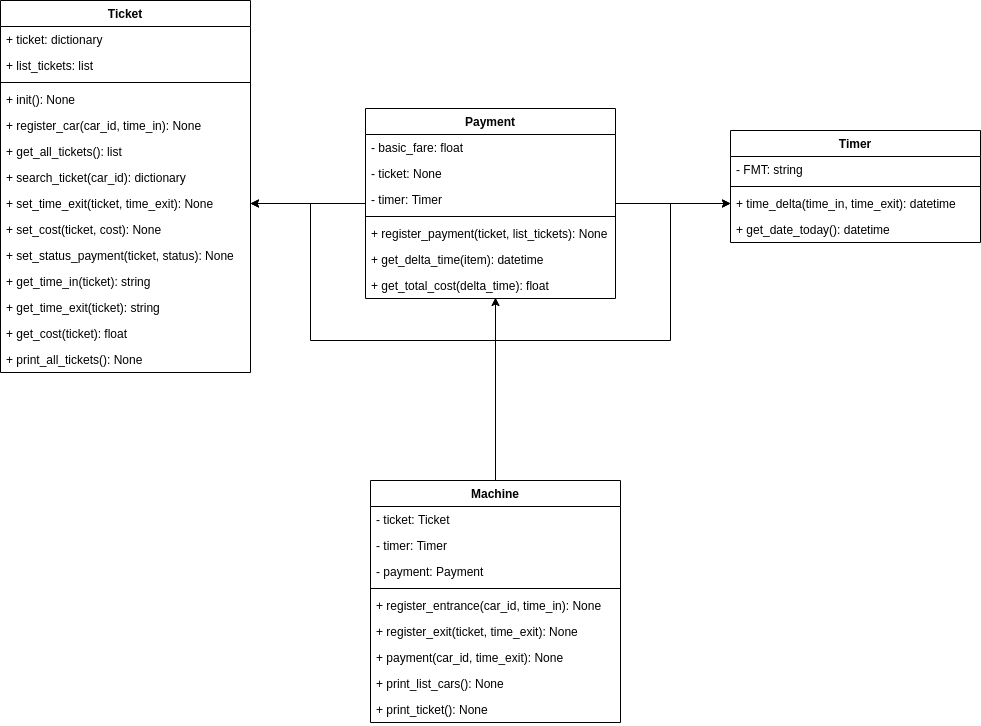

The diagram above was exported from draw.io. Its source (the exported page's mxGraphModel, read from the mxfile embedded in the PNG):
<mxGraphModel dx="1102" dy="653" grid="1" gridSize="10" guides="1" tooltips="1" connect="1" arrows="1" fold="1" page="1" pageScale="1" pageWidth="850" pageHeight="1100" math="0" shadow="0">
  <root>
    <mxCell id="0" />
    <mxCell id="1" parent="0" />
    <mxCell id="JED4hLOnp9eTlQxp8p2n-5" value="Ticket" style="swimlane;fontStyle=1;align=center;verticalAlign=top;childLayout=stackLayout;horizontal=1;startSize=26;horizontalStack=0;resizeParent=1;resizeParentMax=0;resizeLast=0;collapsible=1;marginBottom=0;" vertex="1" parent="1">
      <mxGeometry x="110" y="120" width="250" height="372" as="geometry" />
    </mxCell>
    <mxCell id="JED4hLOnp9eTlQxp8p2n-6" value="+ ticket: dictionary" style="text;strokeColor=none;fillColor=none;align=left;verticalAlign=top;spacingLeft=4;spacingRight=4;overflow=hidden;rotatable=0;points=[[0,0.5],[1,0.5]];portConstraint=eastwest;" vertex="1" parent="JED4hLOnp9eTlQxp8p2n-5">
      <mxGeometry y="26" width="250" height="26" as="geometry" />
    </mxCell>
    <mxCell id="JED4hLOnp9eTlQxp8p2n-10" value="+ list_tickets: list" style="text;strokeColor=none;fillColor=none;align=left;verticalAlign=top;spacingLeft=4;spacingRight=4;overflow=hidden;rotatable=0;points=[[0,0.5],[1,0.5]];portConstraint=eastwest;" vertex="1" parent="JED4hLOnp9eTlQxp8p2n-5">
      <mxGeometry y="52" width="250" height="26" as="geometry" />
    </mxCell>
    <mxCell id="JED4hLOnp9eTlQxp8p2n-7" value="" style="line;strokeWidth=1;fillColor=none;align=left;verticalAlign=middle;spacingTop=-1;spacingLeft=3;spacingRight=3;rotatable=0;labelPosition=right;points=[];portConstraint=eastwest;" vertex="1" parent="JED4hLOnp9eTlQxp8p2n-5">
      <mxGeometry y="78" width="250" height="8" as="geometry" />
    </mxCell>
    <mxCell id="JED4hLOnp9eTlQxp8p2n-8" value="+ init(): None" style="text;strokeColor=none;fillColor=none;align=left;verticalAlign=top;spacingLeft=4;spacingRight=4;overflow=hidden;rotatable=0;points=[[0,0.5],[1,0.5]];portConstraint=eastwest;" vertex="1" parent="JED4hLOnp9eTlQxp8p2n-5">
      <mxGeometry y="86" width="250" height="26" as="geometry" />
    </mxCell>
    <mxCell id="JED4hLOnp9eTlQxp8p2n-9" value="+ register_car(car_id, time_in): None" style="text;strokeColor=none;fillColor=none;align=left;verticalAlign=top;spacingLeft=4;spacingRight=4;overflow=hidden;rotatable=0;points=[[0,0.5],[1,0.5]];portConstraint=eastwest;" vertex="1" parent="JED4hLOnp9eTlQxp8p2n-5">
      <mxGeometry y="112" width="250" height="26" as="geometry" />
    </mxCell>
    <mxCell id="JED4hLOnp9eTlQxp8p2n-11" value="+ get_all_tickets(): list" style="text;strokeColor=none;fillColor=none;align=left;verticalAlign=top;spacingLeft=4;spacingRight=4;overflow=hidden;rotatable=0;points=[[0,0.5],[1,0.5]];portConstraint=eastwest;" vertex="1" parent="JED4hLOnp9eTlQxp8p2n-5">
      <mxGeometry y="138" width="250" height="26" as="geometry" />
    </mxCell>
    <mxCell id="JED4hLOnp9eTlQxp8p2n-12" value="+ search_ticket(car_id): dictionary" style="text;strokeColor=none;fillColor=none;align=left;verticalAlign=top;spacingLeft=4;spacingRight=4;overflow=hidden;rotatable=0;points=[[0,0.5],[1,0.5]];portConstraint=eastwest;" vertex="1" parent="JED4hLOnp9eTlQxp8p2n-5">
      <mxGeometry y="164" width="250" height="26" as="geometry" />
    </mxCell>
    <mxCell id="JED4hLOnp9eTlQxp8p2n-13" value="+ set_time_exit(ticket, time_exit): None" style="text;strokeColor=none;fillColor=none;align=left;verticalAlign=top;spacingLeft=4;spacingRight=4;overflow=hidden;rotatable=0;points=[[0,0.5],[1,0.5]];portConstraint=eastwest;" vertex="1" parent="JED4hLOnp9eTlQxp8p2n-5">
      <mxGeometry y="190" width="250" height="26" as="geometry" />
    </mxCell>
    <mxCell id="JED4hLOnp9eTlQxp8p2n-14" value="+ set_cost(ticket, cost): None" style="text;strokeColor=none;fillColor=none;align=left;verticalAlign=top;spacingLeft=4;spacingRight=4;overflow=hidden;rotatable=0;points=[[0,0.5],[1,0.5]];portConstraint=eastwest;" vertex="1" parent="JED4hLOnp9eTlQxp8p2n-5">
      <mxGeometry y="216" width="250" height="26" as="geometry" />
    </mxCell>
    <mxCell id="JED4hLOnp9eTlQxp8p2n-15" value="+ set_status_payment(ticket, status): None" style="text;strokeColor=none;fillColor=none;align=left;verticalAlign=top;spacingLeft=4;spacingRight=4;overflow=hidden;rotatable=0;points=[[0,0.5],[1,0.5]];portConstraint=eastwest;" vertex="1" parent="JED4hLOnp9eTlQxp8p2n-5">
      <mxGeometry y="242" width="250" height="26" as="geometry" />
    </mxCell>
    <mxCell id="JED4hLOnp9eTlQxp8p2n-16" value="+ get_time_in(ticket): string" style="text;strokeColor=none;fillColor=none;align=left;verticalAlign=top;spacingLeft=4;spacingRight=4;overflow=hidden;rotatable=0;points=[[0,0.5],[1,0.5]];portConstraint=eastwest;" vertex="1" parent="JED4hLOnp9eTlQxp8p2n-5">
      <mxGeometry y="268" width="250" height="26" as="geometry" />
    </mxCell>
    <mxCell id="JED4hLOnp9eTlQxp8p2n-17" value="+ get_time_exit(ticket): string" style="text;strokeColor=none;fillColor=none;align=left;verticalAlign=top;spacingLeft=4;spacingRight=4;overflow=hidden;rotatable=0;points=[[0,0.5],[1,0.5]];portConstraint=eastwest;" vertex="1" parent="JED4hLOnp9eTlQxp8p2n-5">
      <mxGeometry y="294" width="250" height="26" as="geometry" />
    </mxCell>
    <mxCell id="JED4hLOnp9eTlQxp8p2n-18" value="+ get_cost(ticket): float" style="text;strokeColor=none;fillColor=none;align=left;verticalAlign=top;spacingLeft=4;spacingRight=4;overflow=hidden;rotatable=0;points=[[0,0.5],[1,0.5]];portConstraint=eastwest;" vertex="1" parent="JED4hLOnp9eTlQxp8p2n-5">
      <mxGeometry y="320" width="250" height="26" as="geometry" />
    </mxCell>
    <mxCell id="JED4hLOnp9eTlQxp8p2n-19" value="+ print_all_tickets(): None" style="text;strokeColor=none;fillColor=none;align=left;verticalAlign=top;spacingLeft=4;spacingRight=4;overflow=hidden;rotatable=0;points=[[0,0.5],[1,0.5]];portConstraint=eastwest;" vertex="1" parent="JED4hLOnp9eTlQxp8p2n-5">
      <mxGeometry y="346" width="250" height="26" as="geometry" />
    </mxCell>
    <mxCell id="JED4hLOnp9eTlQxp8p2n-20" value="Timer" style="swimlane;fontStyle=1;align=center;verticalAlign=top;childLayout=stackLayout;horizontal=1;startSize=26;horizontalStack=0;resizeParent=1;resizeParentMax=0;resizeLast=0;collapsible=1;marginBottom=0;" vertex="1" parent="1">
      <mxGeometry x="840" y="250" width="250" height="112" as="geometry" />
    </mxCell>
    <mxCell id="JED4hLOnp9eTlQxp8p2n-21" value="- FMT: string" style="text;strokeColor=none;fillColor=none;align=left;verticalAlign=top;spacingLeft=4;spacingRight=4;overflow=hidden;rotatable=0;points=[[0,0.5],[1,0.5]];portConstraint=eastwest;" vertex="1" parent="JED4hLOnp9eTlQxp8p2n-20">
      <mxGeometry y="26" width="250" height="26" as="geometry" />
    </mxCell>
    <mxCell id="JED4hLOnp9eTlQxp8p2n-22" value="" style="line;strokeWidth=1;fillColor=none;align=left;verticalAlign=middle;spacingTop=-1;spacingLeft=3;spacingRight=3;rotatable=0;labelPosition=right;points=[];portConstraint=eastwest;" vertex="1" parent="JED4hLOnp9eTlQxp8p2n-20">
      <mxGeometry y="52" width="250" height="8" as="geometry" />
    </mxCell>
    <mxCell id="JED4hLOnp9eTlQxp8p2n-23" value="+ time_delta(time_in, time_exit): datetime" style="text;strokeColor=none;fillColor=none;align=left;verticalAlign=top;spacingLeft=4;spacingRight=4;overflow=hidden;rotatable=0;points=[[0,0.5],[1,0.5]];portConstraint=eastwest;" vertex="1" parent="JED4hLOnp9eTlQxp8p2n-20">
      <mxGeometry y="60" width="250" height="26" as="geometry" />
    </mxCell>
    <mxCell id="JED4hLOnp9eTlQxp8p2n-24" value="+ get_date_today(): datetime" style="text;strokeColor=none;fillColor=none;align=left;verticalAlign=top;spacingLeft=4;spacingRight=4;overflow=hidden;rotatable=0;points=[[0,0.5],[1,0.5]];portConstraint=eastwest;" vertex="1" parent="JED4hLOnp9eTlQxp8p2n-20">
      <mxGeometry y="86" width="250" height="26" as="geometry" />
    </mxCell>
    <mxCell id="JED4hLOnp9eTlQxp8p2n-33" style="edgeStyle=orthogonalEdgeStyle;rounded=0;orthogonalLoop=1;jettySize=auto;html=1;entryX=1;entryY=0.5;entryDx=0;entryDy=0;" edge="1" parent="1" source="JED4hLOnp9eTlQxp8p2n-25" target="JED4hLOnp9eTlQxp8p2n-13">
      <mxGeometry relative="1" as="geometry" />
    </mxCell>
    <mxCell id="JED4hLOnp9eTlQxp8p2n-34" style="edgeStyle=orthogonalEdgeStyle;rounded=0;orthogonalLoop=1;jettySize=auto;html=1;entryX=0;entryY=0.5;entryDx=0;entryDy=0;" edge="1" parent="1" source="JED4hLOnp9eTlQxp8p2n-25" target="JED4hLOnp9eTlQxp8p2n-23">
      <mxGeometry relative="1" as="geometry" />
    </mxCell>
    <mxCell id="JED4hLOnp9eTlQxp8p2n-25" value="Payment" style="swimlane;fontStyle=1;align=center;verticalAlign=top;childLayout=stackLayout;horizontal=1;startSize=26;horizontalStack=0;resizeParent=1;resizeParentMax=0;resizeLast=0;collapsible=1;marginBottom=0;" vertex="1" parent="1">
      <mxGeometry x="475" y="228" width="250" height="190" as="geometry" />
    </mxCell>
    <mxCell id="JED4hLOnp9eTlQxp8p2n-26" value="- basic_fare: float" style="text;strokeColor=none;fillColor=none;align=left;verticalAlign=top;spacingLeft=4;spacingRight=4;overflow=hidden;rotatable=0;points=[[0,0.5],[1,0.5]];portConstraint=eastwest;" vertex="1" parent="JED4hLOnp9eTlQxp8p2n-25">
      <mxGeometry y="26" width="250" height="26" as="geometry" />
    </mxCell>
    <mxCell id="JED4hLOnp9eTlQxp8p2n-29" value="- ticket: None" style="text;strokeColor=none;fillColor=none;align=left;verticalAlign=top;spacingLeft=4;spacingRight=4;overflow=hidden;rotatable=0;points=[[0,0.5],[1,0.5]];portConstraint=eastwest;" vertex="1" parent="JED4hLOnp9eTlQxp8p2n-25">
      <mxGeometry y="52" width="250" height="26" as="geometry" />
    </mxCell>
    <mxCell id="JED4hLOnp9eTlQxp8p2n-30" value="- timer: Timer" style="text;strokeColor=none;fillColor=none;align=left;verticalAlign=top;spacingLeft=4;spacingRight=4;overflow=hidden;rotatable=0;points=[[0,0.5],[1,0.5]];portConstraint=eastwest;" vertex="1" parent="JED4hLOnp9eTlQxp8p2n-25">
      <mxGeometry y="78" width="250" height="26" as="geometry" />
    </mxCell>
    <mxCell id="JED4hLOnp9eTlQxp8p2n-27" value="" style="line;strokeWidth=1;fillColor=none;align=left;verticalAlign=middle;spacingTop=-1;spacingLeft=3;spacingRight=3;rotatable=0;labelPosition=right;points=[];portConstraint=eastwest;" vertex="1" parent="JED4hLOnp9eTlQxp8p2n-25">
      <mxGeometry y="104" width="250" height="8" as="geometry" />
    </mxCell>
    <mxCell id="JED4hLOnp9eTlQxp8p2n-28" value="+ register_payment(ticket, list_tickets): None" style="text;strokeColor=none;fillColor=none;align=left;verticalAlign=top;spacingLeft=4;spacingRight=4;overflow=hidden;rotatable=0;points=[[0,0.5],[1,0.5]];portConstraint=eastwest;" vertex="1" parent="JED4hLOnp9eTlQxp8p2n-25">
      <mxGeometry y="112" width="250" height="26" as="geometry" />
    </mxCell>
    <mxCell id="JED4hLOnp9eTlQxp8p2n-31" value="+ get_delta_time(item): datetime" style="text;strokeColor=none;fillColor=none;align=left;verticalAlign=top;spacingLeft=4;spacingRight=4;overflow=hidden;rotatable=0;points=[[0,0.5],[1,0.5]];portConstraint=eastwest;" vertex="1" parent="JED4hLOnp9eTlQxp8p2n-25">
      <mxGeometry y="138" width="250" height="26" as="geometry" />
    </mxCell>
    <mxCell id="JED4hLOnp9eTlQxp8p2n-32" value="+ get_total_cost(delta_time): float" style="text;strokeColor=none;fillColor=none;align=left;verticalAlign=top;spacingLeft=4;spacingRight=4;overflow=hidden;rotatable=0;points=[[0,0.5],[1,0.5]];portConstraint=eastwest;" vertex="1" parent="JED4hLOnp9eTlQxp8p2n-25">
      <mxGeometry y="164" width="250" height="26" as="geometry" />
    </mxCell>
    <mxCell id="JED4hLOnp9eTlQxp8p2n-45" style="edgeStyle=orthogonalEdgeStyle;rounded=0;orthogonalLoop=1;jettySize=auto;html=1;entryX=1;entryY=0.5;entryDx=0;entryDy=0;" edge="1" parent="1" source="JED4hLOnp9eTlQxp8p2n-35" target="JED4hLOnp9eTlQxp8p2n-13">
      <mxGeometry relative="1" as="geometry">
        <Array as="points">
          <mxPoint x="605" y="460" />
          <mxPoint x="420" y="460" />
          <mxPoint x="420" y="323" />
        </Array>
      </mxGeometry>
    </mxCell>
    <mxCell id="JED4hLOnp9eTlQxp8p2n-46" style="edgeStyle=orthogonalEdgeStyle;rounded=0;orthogonalLoop=1;jettySize=auto;html=1;entryX=0.52;entryY=0.962;entryDx=0;entryDy=0;entryPerimeter=0;" edge="1" parent="1" source="JED4hLOnp9eTlQxp8p2n-35" target="JED4hLOnp9eTlQxp8p2n-32">
      <mxGeometry relative="1" as="geometry">
        <mxPoint x="605" y="430" as="targetPoint" />
      </mxGeometry>
    </mxCell>
    <mxCell id="JED4hLOnp9eTlQxp8p2n-47" style="edgeStyle=orthogonalEdgeStyle;rounded=0;orthogonalLoop=1;jettySize=auto;html=1;entryX=0;entryY=0.5;entryDx=0;entryDy=0;" edge="1" parent="1" source="JED4hLOnp9eTlQxp8p2n-35" target="JED4hLOnp9eTlQxp8p2n-23">
      <mxGeometry relative="1" as="geometry">
        <Array as="points">
          <mxPoint x="605" y="460" />
          <mxPoint x="780" y="460" />
          <mxPoint x="780" y="323" />
        </Array>
      </mxGeometry>
    </mxCell>
    <mxCell id="JED4hLOnp9eTlQxp8p2n-35" value="Machine" style="swimlane;fontStyle=1;align=center;verticalAlign=top;childLayout=stackLayout;horizontal=1;startSize=26;horizontalStack=0;resizeParent=1;resizeParentMax=0;resizeLast=0;collapsible=1;marginBottom=0;" vertex="1" parent="1">
      <mxGeometry x="480" y="600" width="250" height="242" as="geometry" />
    </mxCell>
    <mxCell id="JED4hLOnp9eTlQxp8p2n-39" value="- ticket: Ticket" style="text;strokeColor=none;fillColor=none;align=left;verticalAlign=top;spacingLeft=4;spacingRight=4;overflow=hidden;rotatable=0;points=[[0,0.5],[1,0.5]];portConstraint=eastwest;" vertex="1" parent="JED4hLOnp9eTlQxp8p2n-35">
      <mxGeometry y="26" width="250" height="26" as="geometry" />
    </mxCell>
    <mxCell id="JED4hLOnp9eTlQxp8p2n-36" value="- timer: Timer" style="text;strokeColor=none;fillColor=none;align=left;verticalAlign=top;spacingLeft=4;spacingRight=4;overflow=hidden;rotatable=0;points=[[0,0.5],[1,0.5]];portConstraint=eastwest;" vertex="1" parent="JED4hLOnp9eTlQxp8p2n-35">
      <mxGeometry y="52" width="250" height="26" as="geometry" />
    </mxCell>
    <mxCell id="JED4hLOnp9eTlQxp8p2n-40" value="- payment: Payment" style="text;strokeColor=none;fillColor=none;align=left;verticalAlign=top;spacingLeft=4;spacingRight=4;overflow=hidden;rotatable=0;points=[[0,0.5],[1,0.5]];portConstraint=eastwest;" vertex="1" parent="JED4hLOnp9eTlQxp8p2n-35">
      <mxGeometry y="78" width="250" height="26" as="geometry" />
    </mxCell>
    <mxCell id="JED4hLOnp9eTlQxp8p2n-37" value="" style="line;strokeWidth=1;fillColor=none;align=left;verticalAlign=middle;spacingTop=-1;spacingLeft=3;spacingRight=3;rotatable=0;labelPosition=right;points=[];portConstraint=eastwest;" vertex="1" parent="JED4hLOnp9eTlQxp8p2n-35">
      <mxGeometry y="104" width="250" height="8" as="geometry" />
    </mxCell>
    <mxCell id="JED4hLOnp9eTlQxp8p2n-38" value="+ register_entrance(car_id, time_in): None" style="text;strokeColor=none;fillColor=none;align=left;verticalAlign=top;spacingLeft=4;spacingRight=4;overflow=hidden;rotatable=0;points=[[0,0.5],[1,0.5]];portConstraint=eastwest;" vertex="1" parent="JED4hLOnp9eTlQxp8p2n-35">
      <mxGeometry y="112" width="250" height="26" as="geometry" />
    </mxCell>
    <mxCell id="JED4hLOnp9eTlQxp8p2n-41" value="+ register_exit(ticket, time_exit): None" style="text;strokeColor=none;fillColor=none;align=left;verticalAlign=top;spacingLeft=4;spacingRight=4;overflow=hidden;rotatable=0;points=[[0,0.5],[1,0.5]];portConstraint=eastwest;" vertex="1" parent="JED4hLOnp9eTlQxp8p2n-35">
      <mxGeometry y="138" width="250" height="26" as="geometry" />
    </mxCell>
    <mxCell id="JED4hLOnp9eTlQxp8p2n-42" value="+ payment(car_id, time_exit): None" style="text;strokeColor=none;fillColor=none;align=left;verticalAlign=top;spacingLeft=4;spacingRight=4;overflow=hidden;rotatable=0;points=[[0,0.5],[1,0.5]];portConstraint=eastwest;" vertex="1" parent="JED4hLOnp9eTlQxp8p2n-35">
      <mxGeometry y="164" width="250" height="26" as="geometry" />
    </mxCell>
    <mxCell id="JED4hLOnp9eTlQxp8p2n-43" value="+ print_list_cars(): None" style="text;strokeColor=none;fillColor=none;align=left;verticalAlign=top;spacingLeft=4;spacingRight=4;overflow=hidden;rotatable=0;points=[[0,0.5],[1,0.5]];portConstraint=eastwest;" vertex="1" parent="JED4hLOnp9eTlQxp8p2n-35">
      <mxGeometry y="190" width="250" height="26" as="geometry" />
    </mxCell>
    <mxCell id="JED4hLOnp9eTlQxp8p2n-44" value="+ print_ticket(): None" style="text;strokeColor=none;fillColor=none;align=left;verticalAlign=top;spacingLeft=4;spacingRight=4;overflow=hidden;rotatable=0;points=[[0,0.5],[1,0.5]];portConstraint=eastwest;" vertex="1" parent="JED4hLOnp9eTlQxp8p2n-35">
      <mxGeometry y="216" width="250" height="26" as="geometry" />
    </mxCell>
  </root>
</mxGraphModel>